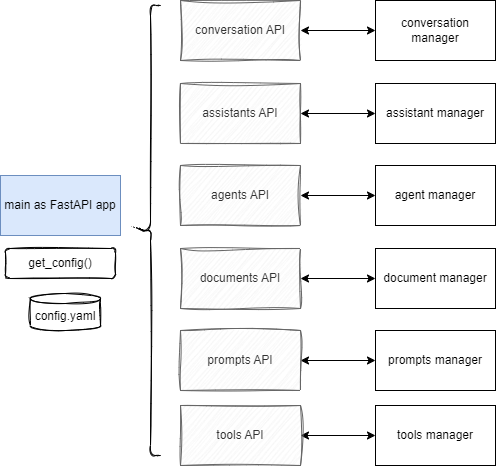

The diagram above was exported from draw.io. Its source (the exported page's mxGraphModel, read from the mxfile embedded in the PNG):
<mxGraphModel dx="878" dy="585" grid="1" gridSize="10" guides="1" tooltips="1" connect="1" arrows="1" fold="1" page="1" pageScale="1" pageWidth="850" pageHeight="1100" math="0" shadow="0">
  <root>
    <mxCell id="0" />
    <mxCell id="1" parent="0" />
    <mxCell id="2" value="main as FastAPI app" style="rounded=0;whiteSpace=wrap;html=1;fillColor=#dae8fc;strokeColor=#6c8ebf;" parent="1" vertex="1">
      <mxGeometry x="50" y="250" width="120" height="60" as="geometry" />
    </mxCell>
    <mxCell id="12" style="edgeStyle=none;html=1;entryX=0;entryY=0.5;entryDx=0;entryDy=0;startArrow=classic;startFill=1;" edge="1" parent="1" source="3" target="11">
      <mxGeometry relative="1" as="geometry" />
    </mxCell>
    <mxCell id="3" value="conversation API" style="rounded=0;whiteSpace=wrap;html=1;fillColor=#f5f5f5;strokeColor=#666666;fontColor=#333333;sketch=1;curveFitting=1;jiggle=2;" parent="1" vertex="1">
      <mxGeometry x="230" y="75" width="120" height="60" as="geometry" />
    </mxCell>
    <mxCell id="19" style="edgeStyle=none;html=1;startArrow=classic;startFill=1;" edge="1" parent="1" source="4" target="13">
      <mxGeometry relative="1" as="geometry" />
    </mxCell>
    <mxCell id="4" value="assistants API" style="rounded=0;whiteSpace=wrap;html=1;fillColor=#f5f5f5;strokeColor=#666666;fontColor=#333333;sketch=1;curveFitting=1;jiggle=2;" parent="1" vertex="1">
      <mxGeometry x="230" y="158" width="120" height="60" as="geometry" />
    </mxCell>
    <mxCell id="20" style="edgeStyle=none;html=1;startArrow=classic;startFill=1;" edge="1" parent="1" source="5" target="14">
      <mxGeometry relative="1" as="geometry" />
    </mxCell>
    <mxCell id="5" value="agents API" style="rounded=0;whiteSpace=wrap;html=1;fillColor=#f5f5f5;strokeColor=#666666;fontColor=#333333;sketch=1;curveFitting=1;jiggle=2;" parent="1" vertex="1">
      <mxGeometry x="230" y="240" width="120" height="60" as="geometry" />
    </mxCell>
    <mxCell id="21" style="edgeStyle=none;html=1;startArrow=classic;startFill=1;" edge="1" parent="1" source="6" target="15">
      <mxGeometry relative="1" as="geometry" />
    </mxCell>
    <mxCell id="6" value="documents API" style="rounded=0;whiteSpace=wrap;html=1;fillColor=#f5f5f5;strokeColor=#666666;fontColor=#333333;sketch=1;curveFitting=1;jiggle=2;" parent="1" vertex="1">
      <mxGeometry x="230" y="323" width="120" height="60" as="geometry" />
    </mxCell>
    <mxCell id="22" style="edgeStyle=none;html=1;startArrow=classic;startFill=1;" edge="1" parent="1" source="7" target="16">
      <mxGeometry relative="1" as="geometry" />
    </mxCell>
    <mxCell id="7" value="prompts API" style="rounded=0;whiteSpace=wrap;html=1;fillColor=#f5f5f5;strokeColor=#666666;fontColor=#333333;sketch=1;curveFitting=1;jiggle=2;" parent="1" vertex="1">
      <mxGeometry x="230" y="405" width="120" height="60" as="geometry" />
    </mxCell>
    <mxCell id="8" value="" style="shape=curlyBracket;whiteSpace=wrap;html=1;rounded=1;labelPosition=left;verticalLabelPosition=middle;align=right;verticalAlign=middle;sketch=1;" parent="1" vertex="1">
      <mxGeometry x="190" y="80" width="20" height="450" as="geometry" />
    </mxCell>
    <mxCell id="9" value="get_config()" style="rounded=1;whiteSpace=wrap;html=1;sketch=1;" parent="1" vertex="1">
      <mxGeometry x="55" y="323" width="110" height="30" as="geometry" />
    </mxCell>
    <mxCell id="10" value="config.yaml" style="shape=cylinder3;whiteSpace=wrap;html=1;boundedLbl=1;backgroundOutline=1;size=5;sketch=1;" parent="1" vertex="1">
      <mxGeometry x="80" y="368" width="70" height="37" as="geometry" />
    </mxCell>
    <mxCell id="11" value="conversation manager" style="rounded=0;whiteSpace=wrap;html=1;" vertex="1" parent="1">
      <mxGeometry x="425" y="75" width="120" height="60" as="geometry" />
    </mxCell>
    <mxCell id="13" value="assistant manager" style="rounded=0;whiteSpace=wrap;html=1;" vertex="1" parent="1">
      <mxGeometry x="425" y="158" width="120" height="60" as="geometry" />
    </mxCell>
    <mxCell id="14" value="agent manager" style="rounded=0;whiteSpace=wrap;html=1;" vertex="1" parent="1">
      <mxGeometry x="425" y="240" width="120" height="60" as="geometry" />
    </mxCell>
    <mxCell id="15" value="document manager" style="rounded=0;whiteSpace=wrap;html=1;" vertex="1" parent="1">
      <mxGeometry x="425" y="323" width="120" height="60" as="geometry" />
    </mxCell>
    <mxCell id="16" value="prompts manager" style="rounded=0;whiteSpace=wrap;html=1;" vertex="1" parent="1">
      <mxGeometry x="425" y="405" width="120" height="60" as="geometry" />
    </mxCell>
    <mxCell id="23" style="edgeStyle=none;html=1;startArrow=classic;startFill=1;" edge="1" parent="1" source="17" target="18">
      <mxGeometry relative="1" as="geometry" />
    </mxCell>
    <mxCell id="17" value="tools API" style="rounded=0;whiteSpace=wrap;html=1;fillColor=#f5f5f5;strokeColor=#666666;fontColor=#333333;sketch=1;curveFitting=1;jiggle=2;" vertex="1" parent="1">
      <mxGeometry x="230" y="480" width="120" height="60" as="geometry" />
    </mxCell>
    <mxCell id="18" value="tools manager" style="rounded=0;whiteSpace=wrap;html=1;" vertex="1" parent="1">
      <mxGeometry x="425" y="480" width="120" height="60" as="geometry" />
    </mxCell>
  </root>
</mxGraphModel>